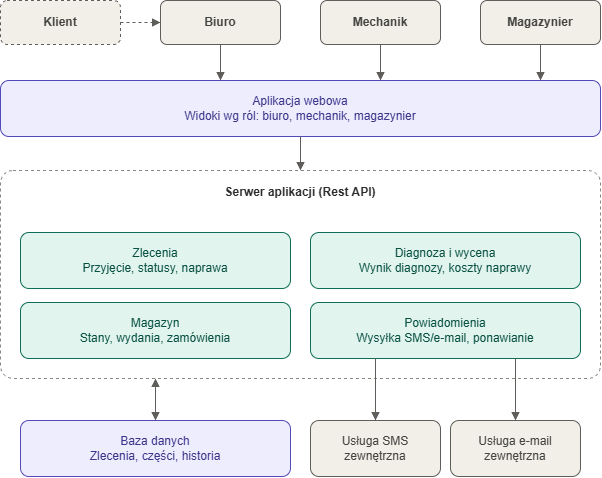

The diagram above was exported from draw.io. Its source (the exported page's mxGraphModel, read from the mxfile embedded in the PNG):
<mxGraphModel dx="1414" dy="777" grid="1" gridSize="10" guides="1" tooltips="1" connect="1" arrows="1" fold="1" page="1" pageScale="1" pageWidth="827" pageHeight="1169" math="0" shadow="0">
  <root>
    <mxCell id="0" />
    <mxCell id="1" parent="0" />
    <mxCell id="2" parent="1" style="rounded=1;whiteSpace=wrap;html=0;dashed=1;fillColor=#F1EFE8;strokeColor=#5F5E5A;fontColor=#444441;fontStyle=1;" value="Klient" vertex="1">
      <mxGeometry height="44" width="120" x="40" y="30" as="geometry" />
    </mxCell>
    <mxCell id="3" parent="1" style="rounded=1;whiteSpace=wrap;html=0;fillColor=#F1EFE8;strokeColor=#5F5E5A;fontColor=#444441;fontStyle=1;" value="Biuro" vertex="1">
      <mxGeometry height="44" width="120" x="200" y="30" as="geometry" />
    </mxCell>
    <mxCell id="4" parent="1" style="rounded=1;whiteSpace=wrap;html=0;fillColor=#F1EFE8;strokeColor=#5F5E5A;fontColor=#444441;fontStyle=1;" value="Mechanik" vertex="1">
      <mxGeometry height="44" width="120" x="360" y="30" as="geometry" />
    </mxCell>
    <mxCell id="5" parent="1" style="rounded=1;whiteSpace=wrap;html=0;fillColor=#F1EFE8;strokeColor=#5F5E5A;fontColor=#444441;fontStyle=1;" value="Magazynier" vertex="1">
      <mxGeometry height="44" width="120" x="520" y="30" as="geometry" />
    </mxCell>
    <mxCell id="6" parent="1" style="rounded=1;whiteSpace=wrap;html=0;fillColor=#EEEDFE;strokeColor=#534AB7;fontColor=#3C3489;" value="Aplikacja webowa&#10;Widoki wg ról: biuro, mechanik, magazynier" vertex="1">
      <mxGeometry height="56" width="600" x="40" y="110" as="geometry" />
    </mxCell>
    <mxCell id="7" parent="1" style="rounded=1;arcSize=6;whiteSpace=wrap;html=0;dashed=1;fillColor=none;strokeColor=#888780;fontColor=#2C2C2A;fontStyle=1;verticalAlign=top;spacingTop=8;" value="Serwer aplikacji (Rest API)" vertex="1">
      <mxGeometry height="208" width="600" x="40" y="200" as="geometry" />
    </mxCell>
    <mxCell id="8" parent="1" style="rounded=1;whiteSpace=wrap;html=0;fillColor=#E1F5EE;strokeColor=#0F6E56;fontColor=#085041;" value="Zlecenia&#10;Przyjęcie, statusy, naprawa" vertex="1">
      <mxGeometry height="56" width="270" x="60" y="262" as="geometry" />
    </mxCell>
    <mxCell id="9" parent="1" style="rounded=1;whiteSpace=wrap;html=0;fillColor=#E1F5EE;strokeColor=#0F6E56;fontColor=#085041;" value="Diagnoza i wycena&#10;Wynik diagnozy, koszty naprawy" vertex="1">
      <mxGeometry height="56" width="270" x="350" y="262" as="geometry" />
    </mxCell>
    <mxCell id="10" parent="1" style="rounded=1;whiteSpace=wrap;html=0;fillColor=#E1F5EE;strokeColor=#0F6E56;fontColor=#085041;" value="Magazyn&#10;Stany, wydania, zamówienia" vertex="1">
      <mxGeometry height="56" width="270" x="60" y="332" as="geometry" />
    </mxCell>
    <mxCell id="11" parent="1" style="rounded=1;whiteSpace=wrap;html=0;fillColor=#E1F5EE;strokeColor=#0F6E56;fontColor=#085041;" value="Powiadomienia&#10;Wysyłka SMS/e-mail, ponawianie" vertex="1">
      <mxGeometry height="56" width="270" x="350" y="332" as="geometry" />
    </mxCell>
    <mxCell id="12" parent="1" style="rounded=1;whiteSpace=wrap;html=0;fillColor=#EEEDFE;strokeColor=#534AB7;fontColor=#3C3489;" value="Baza danych&#10;Zlecenia, części, historia" vertex="1">
      <mxGeometry height="56" width="270" x="60" y="450" as="geometry" />
    </mxCell>
    <mxCell id="13" parent="1" style="rounded=1;whiteSpace=wrap;html=0;fillColor=#F1EFE8;strokeColor=#5F5E5A;fontColor=#444441;" value="Usługa SMS&#10;zewnętrzna" vertex="1">
      <mxGeometry height="56" width="130" x="350" y="450" as="geometry" />
    </mxCell>
    <mxCell id="14" parent="1" style="rounded=1;whiteSpace=wrap;html=0;fillColor=#F1EFE8;strokeColor=#5F5E5A;fontColor=#444441;" value="Usługa e-mail&#10;zewnętrzna" vertex="1">
      <mxGeometry height="56" width="130" x="490" y="450" as="geometry" />
    </mxCell>
    <mxCell id="e1" edge="1" parent="1" source="2" style="edgeStyle=orthogonalEdgeStyle;rounded=1;html=1;dashed=1;endArrow=block;strokeColor=#5F5E5A;" target="3">
      <mxGeometry relative="1" as="geometry" />
    </mxCell>
    <mxCell id="e2" edge="1" parent="1" source="3" style="edgeStyle=orthogonalEdgeStyle;rounded=1;html=1;endArrow=block;strokeColor=#5F5E5A;" target="6">
      <mxGeometry relative="1" as="geometry">
        <Array as="points">
          <mxPoint x="260" y="100" />
          <mxPoint x="260" y="100" />
        </Array>
      </mxGeometry>
    </mxCell>
    <mxCell id="e3" edge="1" parent="1" source="4" style="edgeStyle=orthogonalEdgeStyle;rounded=1;html=1;endArrow=block;strokeColor=#5F5E5A;" target="6">
      <mxGeometry relative="1" as="geometry">
        <Array as="points">
          <mxPoint x="420" y="100" />
          <mxPoint x="420" y="100" />
        </Array>
      </mxGeometry>
    </mxCell>
    <mxCell id="e4" edge="1" parent="1" source="5" style="edgeStyle=orthogonalEdgeStyle;rounded=1;html=1;endArrow=block;strokeColor=#5F5E5A;" target="6">
      <mxGeometry relative="1" x="-0.0435" as="geometry">
        <Array as="points">
          <mxPoint x="580" y="100" />
          <mxPoint x="580" y="100" />
        </Array>
      </mxGeometry>
    </mxCell>
    <mxCell id="e5" edge="1" parent="1" source="6" style="edgeStyle=orthogonalEdgeStyle;rounded=1;html=1;endArrow=block;strokeColor=#5F5E5A;" target="7">
      <mxGeometry relative="1" as="geometry" />
    </mxCell>
    <mxCell id="e6" edge="1" parent="1" source="7" style="edgeStyle=orthogonalEdgeStyle;rounded=1;html=1;startArrow=block;endArrow=block;strokeColor=#5F5E5A;" target="12">
      <mxGeometry relative="1" as="geometry">
        <Array as="points">
          <mxPoint x="195" y="410" />
          <mxPoint x="195" y="410" />
        </Array>
      </mxGeometry>
    </mxCell>
    <mxCell id="e7" edge="1" parent="1" source="11" style="edgeStyle=orthogonalEdgeStyle;rounded=1;html=1;endArrow=block;strokeColor=#5F5E5A;" target="13">
      <mxGeometry relative="1" as="geometry">
        <Array as="points">
          <mxPoint x="415" y="400" />
          <mxPoint x="415" y="400" />
        </Array>
      </mxGeometry>
    </mxCell>
    <mxCell id="e8" edge="1" parent="1" source="11" style="edgeStyle=orthogonalEdgeStyle;rounded=1;html=1;endArrow=block;strokeColor=#5F5E5A;" target="14">
      <mxGeometry relative="1" as="geometry">
        <Array as="points">
          <mxPoint x="555" y="400" />
          <mxPoint x="555" y="400" />
        </Array>
      </mxGeometry>
    </mxCell>
  </root>
</mxGraphModel>